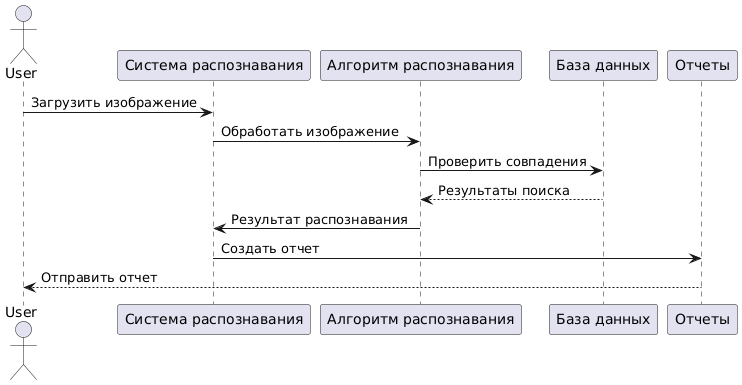

The diagram above was rendered by PlantUML. Its source (embedded in the PNG):
@startuml
actor User
participant "Система распознавания" as RecognitionSystem
participant "Алгоритм распознавания" as RecognitionAlgorithm
participant "База данных" as DB
participant "Отчеты" as Reports

User -> RecognitionSystem : Загрузить изображение
RecognitionSystem -> RecognitionAlgorithm : Обработать изображение
RecognitionAlgorithm -> DB : Проверить совпадения
DB --> RecognitionAlgorithm : Результаты поиска
RecognitionAlgorithm -> RecognitionSystem : Результат распознавания
RecognitionSystem -> Reports : Создать отчет
Reports --> User : Отправить отчет
@enduml